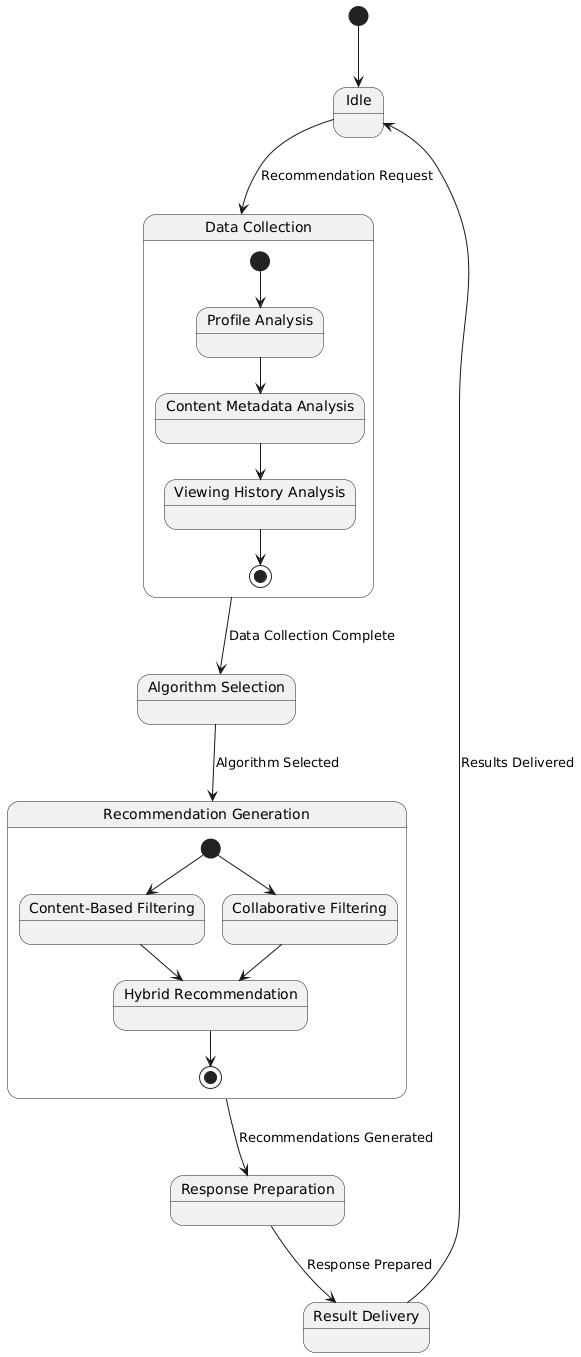

The diagram above was rendered by PlantUML. Its source (embedded in the PNG):
@startuml
state "Idle" as idle
state "Data Collection" as datacollection {
    state "Profile Analysis" as profile
    state "Content Metadata Analysis" as metadata
    state "Viewing History Analysis" as history
    
    [*] --> profile
    profile --> metadata
    metadata --> history
    history --> [*]
}
state "Algorithm Selection" as algorithm
state "Recommendation Generation" as recommendations {
    state "Content-Based Filtering" as content
    state "Collaborative Filtering" as collaborative
    state "Hybrid Recommendation" as hybrid
    
    [*] --> content
    [*] --> collaborative
    content --> hybrid
    collaborative --> hybrid
    hybrid --> [*]
}
state "Response Preparation" as response
state "Result Delivery" as delivery

[*] --> idle

idle --> datacollection : Recommendation Request
datacollection --> algorithm : Data Collection Complete
algorithm --> recommendations : Algorithm Selected
recommendations --> response : Recommendations Generated
response --> delivery : Response Prepared
delivery --> idle : Results Delivered
@enduml